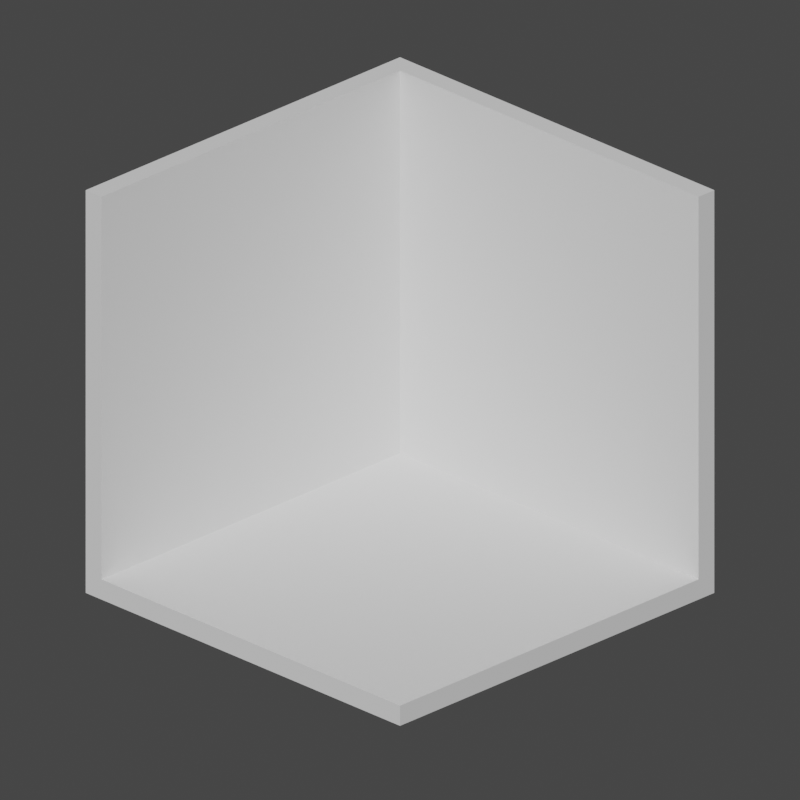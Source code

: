 # Source: Room_Base____.blend  (saved by Blender 3.2.14; exported with 4.5.12 LTS)
import bpy
from mathutils import Matrix  # noqa: F401  (used for matrix-valued properties, if any)

bpy.ops.wm.read_factory_settings(use_empty=True)
scene = bpy.context.scene
scene.name = 'Scene'

# ---- collections
col_room = bpy.data.collections.new('Room'); scene.collection.children.link(col_room)
col_assets = bpy.data.collections.new('Assets'); scene.collection.children.link(col_assets)

# ---- world
world_world = bpy.data.worlds.new('World'); scene.world = world_world
world_world.use_nodes = True; world_world.node_tree.nodes.clear()
_N = world_world.node_tree.nodes; _L = world_world.node_tree.links
n0 = _N.new('ShaderNodeOutputWorld'); n0.name = 'World Output'; n0.location = (300, 300)
n1 = _N.new('ShaderNodeBackground'); n1.name = 'Background'; n1.location = (10, 300)
n1.inputs[0].default_value = (0.05088, 0.05088, 0.05088, 1.0)
_L.new(n1.outputs[0], n0.inputs[0])
n0.is_active_output = True
world_world.color = (0.05088, 0.05088, 0.05088)
world_world.use_sun_shadow = False
world_world.sun_shadow_jitter_overblur = 0.0

# ---- cameras
cam_camera_001 = bpy.data.cameras.new('Camera.001')
cam_camera_001.type = 'ORTHO'
cam_camera_001.ortho_scale = 18.0

# ---- meshes
me_cube_001 = bpy.data.meshes.new('Cube.001')
me_cube_001.from_pydata([(-5.0, -5.0, 0.0), (-5.0, -5.0, 10.0), (-5.0, 5.0, 0.0), (-5.0, 5.0, 10.0), (5.0, -5.0, 0.0), (5.0, 5.0, 0.0), (5.0, 5.0, 10.0), (-4.5, -5.0, 10.0), (5.0, -5.0, 0.5), (5.0, 4.5, 10.0), (-4.5, -5.0, 0.5), (-4.5, 4.5, 0.5), (5.0, 4.5, 0.5), (-4.5, 4.5, 10.0)], [], [(0, 10, 7, 1), (4, 5, 12, 8), (2, 5, 4, 0), (5, 6, 9, 12), (8, 12, 11, 10), (3, 1, 7, 13), (4, 8, 10, 0), (6, 3, 13, 9), (13, 11, 12, 9), (2, 3, 6, 5), (13, 7, 10, 11), (2, 0, 1, 3)])
_uv = me_cube_001.uv_layers.new(name='UVMap')
_uv.uv.foreach_set('vector', [0.8719, 0.3233, 0.8718, 0.3234, 0.8705, 0.3234, 0.8705, 0.3233, 0.8693, 0.3247, 0.8693, 0.3246, 0.8693, 0.3246, 0.8693, 0.3247, 0.125, 0.5, 0.375, 0.5, 0.375, 0.75, 0.125, 0.75, 0.8726, 0.3244, 0.8728, 0.3244, 0.8728, 0.3244, 0.8727, 0.3244, 0.8482, 0.75, 0.8482, 0.768, 0.834, 0.75, 0.8482, 0.732, 0.8729, 0.3244, 0.8729, 0.3245, 0.8729, 0.3245, 0.8729, 0.3244, 0.8693, 0.3247, 0.8693, 0.3247, 0.8693, 0.3248, 0.8693, 0.3248, 0.8728, 0.3244, 0.8729, 0.3244, 0.8729, 0.3244, 0.8728, 0.3244, 0.8729, 0.3244, 0.834, 0.75, 0.8727, 0.3244, 0.8728, 0.3244, 0.125, 0.5, 0.8729, 0.3244, 0.8728, 0.3244, 0.375, 0.5, 0.1864, 0.8058, 0.8705, 0.3234, 0.8482, 0.732, 0.2102, 0.7861, 0.2268, 0.8275, 0.8719, 0.3233, 0.8729, 0.3245, 0.2061, 0.8275])
me_cube_001.update()

# ---- objects
ob_room = bpy.data.objects.new('Room', me_cube_001)
ob_camera = bpy.data.objects.new('Camera', cam_camera_001)

# ---- transforms, parenting, visibility, modifiers, constraints
ob_room.location = (0.0, 0.0, 0.0)
ob_room.hide_select = True
ob_camera.location = (18.13, -18.13, 16.76)
ob_camera.rotation_euler = (1.134, -6.602e-08, 0.7854)
ob_camera.hide_select = True

# ---- collection membership
col_room.objects.link(ob_room)
col_room.objects.link(ob_camera)

# ---- scene / render settings (as saved in the file)
scene.camera = ob_camera
scene.frame_start = 1; scene.frame_end = 250; scene.frame_set(1)
scene.render.engine = 'BLENDER_EEVEE_NEXT'
scene.render.resolution_y = 1920
scene.cycles.sampling_pattern = 'TABULATED_SOBOL'
scene.cycles.use_light_tree = False
scene.view_settings.view_transform = 'Filmic'
bpy.context.view_layer.update()

# ---- added for rendering (the .blend has no usable light): sun
light_auto_sun = bpy.data.lights.new('AutoSun', 'SUN')
light_auto_sun.energy = 3.0
light_auto_sun.angle = 0.0523599
ob_auto_sun = bpy.data.objects.new('AutoSun', light_auto_sun)
scene.collection.objects.link(ob_auto_sun)
ob_auto_sun.rotation_euler = (0.872665, 0.174533, 0.523599)
bpy.context.view_layer.update()
